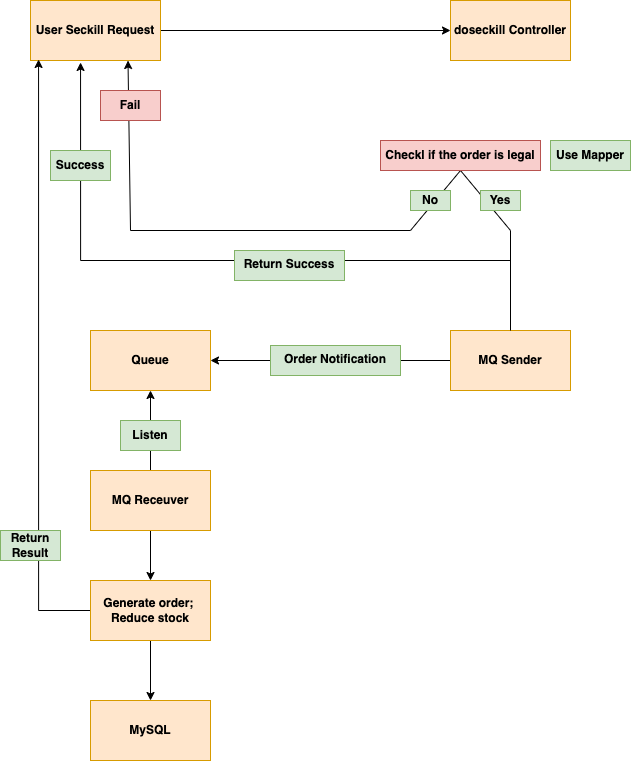

The diagram above was exported from draw.io. Its source (the exported page's mxGraphModel, read from the mxfile embedded in the PNG):
<mxGraphModel dx="794" dy="987" grid="1" gridSize="10" guides="1" tooltips="1" connect="1" arrows="1" fold="1" page="1" pageScale="1" pageWidth="827" pageHeight="1169" math="0" shadow="0">
  <root>
    <mxCell id="WIyWlLk6GJQsqaUBKTNV-0" />
    <mxCell id="WIyWlLk6GJQsqaUBKTNV-1" parent="WIyWlLk6GJQsqaUBKTNV-0" />
    <mxCell id="PEHedp4Gsz65vJFWfXgy-2" style="edgeStyle=orthogonalEdgeStyle;rounded=0;orthogonalLoop=1;jettySize=auto;html=1;exitX=1;exitY=0.5;exitDx=0;exitDy=0;" edge="1" parent="WIyWlLk6GJQsqaUBKTNV-1" source="PEHedp4Gsz65vJFWfXgy-0" target="PEHedp4Gsz65vJFWfXgy-1">
      <mxGeometry relative="1" as="geometry" />
    </mxCell>
    <mxCell id="PEHedp4Gsz65vJFWfXgy-0" value="&lt;b&gt;User Seckill Request&lt;/b&gt;" style="rounded=0;whiteSpace=wrap;html=1;fillColor=#ffe6cc;strokeColor=#d79b00;" vertex="1" parent="WIyWlLk6GJQsqaUBKTNV-1">
      <mxGeometry x="100" y="130" width="130" height="60" as="geometry" />
    </mxCell>
    <mxCell id="PEHedp4Gsz65vJFWfXgy-1" value="&lt;b&gt;doseckill Controller&lt;/b&gt;" style="rounded=0;whiteSpace=wrap;html=1;fillColor=#ffe6cc;strokeColor=#d79b00;" vertex="1" parent="WIyWlLk6GJQsqaUBKTNV-1">
      <mxGeometry x="520" y="130" width="120" height="60" as="geometry" />
    </mxCell>
    <mxCell id="PEHedp4Gsz65vJFWfXgy-23" value="" style="edgeStyle=orthogonalEdgeStyle;rounded=0;orthogonalLoop=1;jettySize=auto;html=1;" edge="1" parent="WIyWlLk6GJQsqaUBKTNV-1" source="PEHedp4Gsz65vJFWfXgy-3" target="PEHedp4Gsz65vJFWfXgy-22">
      <mxGeometry relative="1" as="geometry" />
    </mxCell>
    <mxCell id="PEHedp4Gsz65vJFWfXgy-3" value="&lt;b&gt;MQ Sender&lt;/b&gt;" style="rounded=0;whiteSpace=wrap;html=1;fillColor=#ffe6cc;strokeColor=#d79b00;" vertex="1" parent="WIyWlLk6GJQsqaUBKTNV-1">
      <mxGeometry x="520" y="460" width="120" height="60" as="geometry" />
    </mxCell>
    <mxCell id="PEHedp4Gsz65vJFWfXgy-4" value="" style="endArrow=classic;html=1;rounded=0;exitX=0.5;exitY=0;exitDx=0;exitDy=0;entryX=0.75;entryY=1;entryDx=0;entryDy=0;" edge="1" parent="WIyWlLk6GJQsqaUBKTNV-1" source="PEHedp4Gsz65vJFWfXgy-3" target="PEHedp4Gsz65vJFWfXgy-0">
      <mxGeometry width="50" height="50" relative="1" as="geometry">
        <mxPoint x="380" y="550" as="sourcePoint" />
        <mxPoint x="430" y="500" as="targetPoint" />
        <Array as="points">
          <mxPoint x="580" y="360" />
          <mxPoint x="530" y="300" />
          <mxPoint x="480" y="360" />
          <mxPoint x="200" y="360" />
        </Array>
      </mxGeometry>
    </mxCell>
    <mxCell id="PEHedp4Gsz65vJFWfXgy-5" value="&lt;b&gt;Checkl if the order is legal&lt;/b&gt;" style="rounded=0;whiteSpace=wrap;html=1;fillColor=#f8cecc;strokeColor=#b85450;" vertex="1" parent="WIyWlLk6GJQsqaUBKTNV-1">
      <mxGeometry x="450" y="270" width="160" height="30" as="geometry" />
    </mxCell>
    <mxCell id="PEHedp4Gsz65vJFWfXgy-7" value="&lt;b&gt;No&lt;/b&gt;" style="text;html=1;strokeColor=#82b366;fillColor=#d5e8d4;align=center;verticalAlign=middle;whiteSpace=wrap;rounded=0;" vertex="1" parent="WIyWlLk6GJQsqaUBKTNV-1">
      <mxGeometry x="480" y="320" width="40" height="20" as="geometry" />
    </mxCell>
    <mxCell id="PEHedp4Gsz65vJFWfXgy-10" value="&lt;b&gt;Yes&lt;/b&gt;" style="text;html=1;strokeColor=#82b366;fillColor=#d5e8d4;align=center;verticalAlign=middle;whiteSpace=wrap;rounded=0;" vertex="1" parent="WIyWlLk6GJQsqaUBKTNV-1">
      <mxGeometry x="550" y="320" width="40" height="20" as="geometry" />
    </mxCell>
    <mxCell id="PEHedp4Gsz65vJFWfXgy-12" value="&lt;b&gt;Use Mapper&lt;/b&gt;" style="text;html=1;strokeColor=#82b366;fillColor=#d5e8d4;align=center;verticalAlign=middle;whiteSpace=wrap;rounded=0;" vertex="1" parent="WIyWlLk6GJQsqaUBKTNV-1">
      <mxGeometry x="620" y="270" width="80" height="30" as="geometry" />
    </mxCell>
    <mxCell id="PEHedp4Gsz65vJFWfXgy-13" value="&lt;b&gt;Fail&lt;/b&gt;" style="text;html=1;strokeColor=#b85450;fillColor=#f8cecc;align=center;verticalAlign=middle;whiteSpace=wrap;rounded=0;" vertex="1" parent="WIyWlLk6GJQsqaUBKTNV-1">
      <mxGeometry x="170" y="220" width="60" height="30" as="geometry" />
    </mxCell>
    <mxCell id="PEHedp4Gsz65vJFWfXgy-16" style="edgeStyle=orthogonalEdgeStyle;rounded=0;orthogonalLoop=1;jettySize=auto;html=1;entryX=0.385;entryY=1.033;entryDx=0;entryDy=0;entryPerimeter=0;" edge="1" parent="WIyWlLk6GJQsqaUBKTNV-1" target="PEHedp4Gsz65vJFWfXgy-0">
      <mxGeometry relative="1" as="geometry">
        <mxPoint x="580" y="390" as="sourcePoint" />
      </mxGeometry>
    </mxCell>
    <mxCell id="PEHedp4Gsz65vJFWfXgy-17" value="&lt;b&gt;Success&lt;/b&gt;" style="text;html=1;strokeColor=#82b366;fillColor=#d5e8d4;align=center;verticalAlign=middle;whiteSpace=wrap;rounded=0;" vertex="1" parent="WIyWlLk6GJQsqaUBKTNV-1">
      <mxGeometry x="120" y="280" width="60" height="30" as="geometry" />
    </mxCell>
    <mxCell id="PEHedp4Gsz65vJFWfXgy-21" value="&lt;b&gt;Return Success&lt;/b&gt;" style="text;whiteSpace=wrap;html=1;fillColor=#d5e8d4;strokeColor=#82b366;align=center;" vertex="1" parent="WIyWlLk6GJQsqaUBKTNV-1">
      <mxGeometry x="304" y="380" width="110" height="30" as="geometry" />
    </mxCell>
    <mxCell id="PEHedp4Gsz65vJFWfXgy-22" value="&lt;b&gt;Queue&lt;/b&gt;" style="rounded=0;whiteSpace=wrap;html=1;fillColor=#ffe6cc;strokeColor=#d79b00;" vertex="1" parent="WIyWlLk6GJQsqaUBKTNV-1">
      <mxGeometry x="160" y="460" width="120" height="60" as="geometry" />
    </mxCell>
    <mxCell id="PEHedp4Gsz65vJFWfXgy-24" value="&lt;b&gt;Order Notification&lt;/b&gt;" style="text;whiteSpace=wrap;html=1;align=center;fillColor=#d5e8d4;strokeColor=#82b366;" vertex="1" parent="WIyWlLk6GJQsqaUBKTNV-1">
      <mxGeometry x="340" y="475" width="130" height="30" as="geometry" />
    </mxCell>
    <mxCell id="PEHedp4Gsz65vJFWfXgy-26" style="edgeStyle=orthogonalEdgeStyle;rounded=0;orthogonalLoop=1;jettySize=auto;html=1;entryX=0.5;entryY=1;entryDx=0;entryDy=0;" edge="1" parent="WIyWlLk6GJQsqaUBKTNV-1" source="PEHedp4Gsz65vJFWfXgy-25" target="PEHedp4Gsz65vJFWfXgy-22">
      <mxGeometry relative="1" as="geometry" />
    </mxCell>
    <mxCell id="PEHedp4Gsz65vJFWfXgy-29" style="edgeStyle=orthogonalEdgeStyle;rounded=0;orthogonalLoop=1;jettySize=auto;html=1;entryX=0.5;entryY=0;entryDx=0;entryDy=0;" edge="1" parent="WIyWlLk6GJQsqaUBKTNV-1" source="PEHedp4Gsz65vJFWfXgy-25" target="PEHedp4Gsz65vJFWfXgy-28">
      <mxGeometry relative="1" as="geometry" />
    </mxCell>
    <mxCell id="PEHedp4Gsz65vJFWfXgy-25" value="&lt;b&gt;MQ Receuver&lt;/b&gt;" style="rounded=0;whiteSpace=wrap;html=1;fillColor=#ffe6cc;strokeColor=#d79b00;" vertex="1" parent="WIyWlLk6GJQsqaUBKTNV-1">
      <mxGeometry x="160" y="600" width="120" height="60" as="geometry" />
    </mxCell>
    <mxCell id="PEHedp4Gsz65vJFWfXgy-27" value="&lt;b&gt;Listen&lt;/b&gt;" style="text;html=1;strokeColor=#82b366;fillColor=#d5e8d4;align=center;verticalAlign=middle;whiteSpace=wrap;rounded=0;" vertex="1" parent="WIyWlLk6GJQsqaUBKTNV-1">
      <mxGeometry x="190" y="550" width="60" height="30" as="geometry" />
    </mxCell>
    <mxCell id="PEHedp4Gsz65vJFWfXgy-30" style="edgeStyle=orthogonalEdgeStyle;rounded=0;orthogonalLoop=1;jettySize=auto;html=1;exitX=0;exitY=0.5;exitDx=0;exitDy=0;entryX=0.062;entryY=0.983;entryDx=0;entryDy=0;entryPerimeter=0;" edge="1" parent="WIyWlLk6GJQsqaUBKTNV-1" source="PEHedp4Gsz65vJFWfXgy-28" target="PEHedp4Gsz65vJFWfXgy-0">
      <mxGeometry relative="1" as="geometry" />
    </mxCell>
    <mxCell id="PEHedp4Gsz65vJFWfXgy-33" style="edgeStyle=orthogonalEdgeStyle;rounded=0;orthogonalLoop=1;jettySize=auto;html=1;exitX=0.5;exitY=1;exitDx=0;exitDy=0;entryX=0.5;entryY=0;entryDx=0;entryDy=0;" edge="1" parent="WIyWlLk6GJQsqaUBKTNV-1" source="PEHedp4Gsz65vJFWfXgy-28" target="PEHedp4Gsz65vJFWfXgy-32">
      <mxGeometry relative="1" as="geometry" />
    </mxCell>
    <mxCell id="PEHedp4Gsz65vJFWfXgy-28" value="&lt;b&gt;Generate order;&amp;nbsp;&lt;br&gt;Reduce stock&lt;/b&gt;" style="rounded=0;whiteSpace=wrap;html=1;fillColor=#ffe6cc;strokeColor=#d79b00;" vertex="1" parent="WIyWlLk6GJQsqaUBKTNV-1">
      <mxGeometry x="160" y="710" width="120" height="60" as="geometry" />
    </mxCell>
    <mxCell id="PEHedp4Gsz65vJFWfXgy-31" value="&lt;b&gt;Return Result&lt;/b&gt;" style="text;html=1;strokeColor=#82b366;fillColor=#d5e8d4;align=center;verticalAlign=middle;whiteSpace=wrap;rounded=0;" vertex="1" parent="WIyWlLk6GJQsqaUBKTNV-1">
      <mxGeometry x="70" y="660" width="60" height="30" as="geometry" />
    </mxCell>
    <mxCell id="PEHedp4Gsz65vJFWfXgy-32" value="&lt;b&gt;MySQL&lt;/b&gt;" style="rounded=0;whiteSpace=wrap;html=1;fillColor=#ffe6cc;strokeColor=#d79b00;" vertex="1" parent="WIyWlLk6GJQsqaUBKTNV-1">
      <mxGeometry x="160" y="830" width="120" height="60" as="geometry" />
    </mxCell>
  </root>
</mxGraphModel>